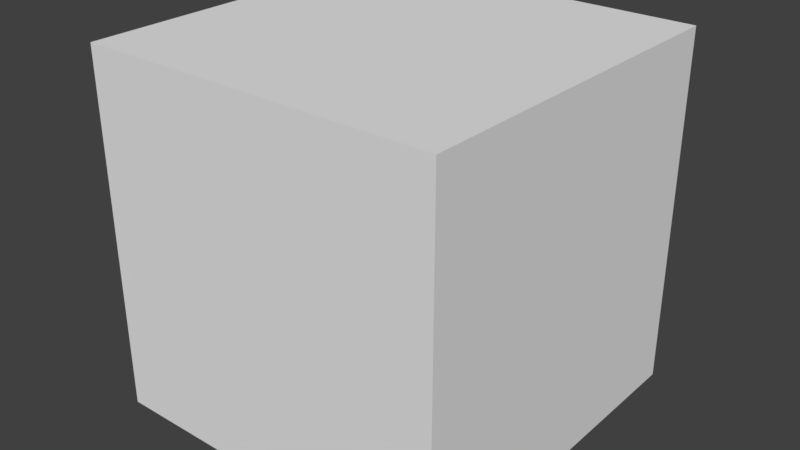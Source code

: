 # Source: mappedCube.blend  (saved by Blender 2.79.0; exported with 4.5.12 LTS)
import bpy
from mathutils import Matrix  # noqa: F401  (used for matrix-valued properties, if any)

bpy.ops.wm.read_factory_settings(use_empty=True)
scene = bpy.context.scene
scene.name = 'Scene'

# ---- collections
col_collection_1 = bpy.data.collections.new('Collection 1'); scene.collection.children.link(col_collection_1)

# ---- world
world_world = bpy.data.worlds.new('World'); scene.world = world_world
world_world.color = (0.05088, 0.05088, 0.05088)
world_world.use_sun_shadow = False
world_world.sun_shadow_jitter_overblur = 0.0
world_world.cycles.sampling_method = 'MANUAL'

# ---- meshes
me_cube_001 = bpy.data.meshes.new('Cube.001')
me_cube_001.from_pydata([(-1.0, -1.0, 0.0), (-1.0, -1.0, 2.0), (-1.0, 1.0, 0.0), (-1.0, 1.0, 2.0), (1.0, -1.0, 0.0), (1.0, -1.0, 2.0), (1.0, 1.0, 0.0), (1.0, 1.0, 2.0), (-1.0, 1.0, 0.0), (-1.0, 1.0, 0.0), (-1.0, -1.0, 0.0), (-1.0, -1.0, 0.0), (-1.0, -1.0, 2.0), (-1.0, -1.0, 2.0), (-1.0, 1.0, 2.0), (-1.0, 1.0, 2.0), (1.0, 1.0, 0.0), (1.0, 1.0, 0.0), (1.0, 1.0, 2.0), (1.0, 1.0, 2.0), (1.0, -1.0, 0.0), (1.0, -1.0, 0.0), (1.0, -1.0, 2.0), (1.0, -1.0, 2.0)], [], [(10, 12, 14, 8), (9, 15, 18, 16), (17, 19, 22, 20), (21, 23, 13, 11), (2, 6, 4, 0), (7, 3, 1, 5)])
me_cube_001.polygons.foreach_set('use_smooth', [True] * 6)
_uv = me_cube_001.uv_layers.new(name='UVMap')
_uv.uv.foreach_set('vector', [0.9425, 0.6307, 0.6367, 0.6307, 0.6367, 0.325, 0.9425, 0.325, 0.6367, 0.01916, 0.6367, 0.325, 0.3309, 0.325, 0.3309, 0.01916, 0.02508, 0.325, 0.3309, 0.325, 0.3309, 0.6307, 0.02508, 0.6307, 0.3309, 0.9365, 0.3309, 0.6307, 0.6367, 0.6307, 0.6367, 0.9365, 0.9789, 0.6732, 0.9789, 0.979, 0.6731, 0.979, 0.6731, 0.6732, 0.3309, 0.325, 0.6367, 0.325, 0.6367, 0.6307, 0.3309, 0.6307])
me_cube_001.use_remesh_preserve_volume = False
me_cube_001.use_remesh_preserve_attributes = False
me_cube_001.use_mirror_vertex_groups = False
me_cube_001.update()

# ---- objects
ob_cube = bpy.data.objects.new('Cube', me_cube_001)

# ---- transforms, parenting, visibility, modifiers, constraints
ob_cube.location = (0.0, 0.0, 0.0)
ob_cube.lineart.crease_threshold = 0.0

# ---- collection membership
col_collection_1.objects.link(ob_cube)

# ---- scene / render settings (as saved in the file)
scene.frame_start = 1; scene.frame_end = 250; scene.frame_set(1)
scene.render.engine = 'BLENDER_EEVEE_NEXT'
scene.render.resolution_percentage = 50
scene.render.dither_intensity = 0.0
scene.cycles.use_denoising = False
scene.cycles.samples = 128
scene.cycles.sampling_pattern = 'TABULATED_SOBOL'
scene.cycles.use_adaptive_sampling = False
scene.cycles.use_light_tree = False
scene.cycles.blur_glossy = 0.0
scene.cycles.sample_clamp_indirect = 0.0
scene.view_settings.view_transform = 'Standard'
bpy.context.view_layer.update()

# ---- added for rendering (the .blend has no active camera and no usable light): camera, sun
cam_auto = bpy.data.cameras.new('AutoCamera')
cam_auto.lens = 50.0
cam_auto.sensor_width = 36.0
cam_auto.clip_end = 1000.0
ob_auto_camera = bpy.data.objects.new('AutoCamera', cam_auto)
scene.collection.objects.link(ob_auto_camera)
ob_auto_camera.location = (3.20507, -3.84609, 3.56406)
ob_auto_camera.rotation_euler = (1.09748, -7.21219e-08, 0.694738)
scene.camera = ob_auto_camera
light_auto_sun = bpy.data.lights.new('AutoSun', 'SUN')
light_auto_sun.energy = 3.0
light_auto_sun.angle = 0.0523599
ob_auto_sun = bpy.data.objects.new('AutoSun', light_auto_sun)
scene.collection.objects.link(ob_auto_sun)
ob_auto_sun.rotation_euler = (0.872665, 0.174533, 0.523599)
bpy.context.view_layer.update()
